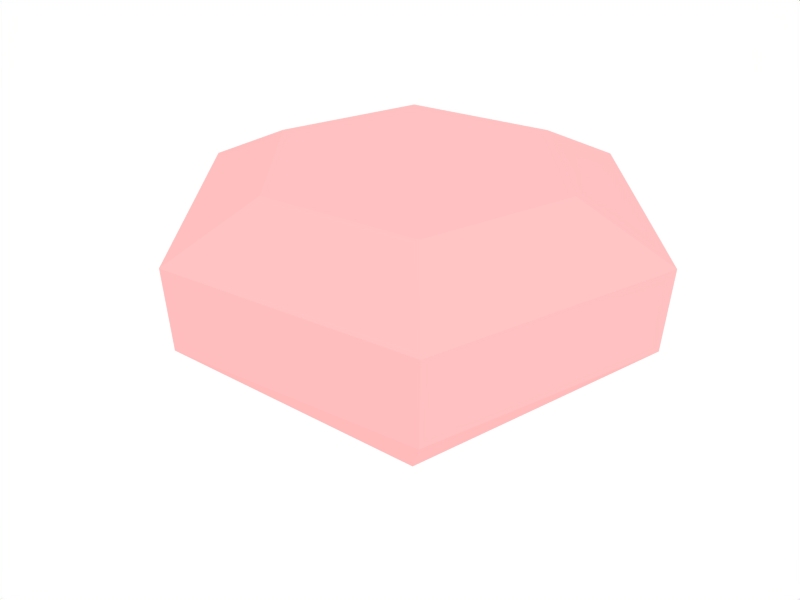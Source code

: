 # Source: gem-000.blend  (saved by Blender 2.49.2; exported with 4.5.12 LTS)
import bpy
from mathutils import Matrix  # noqa: F401  (used for matrix-valued properties, if any)

bpy.ops.wm.read_factory_settings(use_empty=True)
scene = bpy.context.scene
scene.name = 'Scene'

# ---- collections
col_collection_1 = bpy.data.collections.new('Collection 1'); scene.collection.children.link(col_collection_1)

# ---- materials (node trees are filled in below, after node groups)
mat_gem__texrefl = bpy.data.materials.new('Gem::texrefl')
mat_gem__texrefl.alpha_threshold = 0.0
mat_gem__texrefl.diffuse_color = (1.0, 0.7152, 0.7152, 1.0)
mat_gem__texrefl.roughness = 0.5
mat_gem__texrefl.specular_intensity = 0.9362
mat_gem__texrefl.line_color = (0.0, 0.0, 0.0, 1.0)

# ---- material node trees

# ---- world
world_world = bpy.data.worlds.new('World'); scene.world = world_world
world_world.color = (1.0, 1.0, 1.0)
world_world.use_sun_shadow = False
world_world.sun_shadow_jitter_overblur = 0.0
world_world.cycles.sampling_method = 'MANUAL'
world_world.cycles.sample_map_resolution = 256

# ---- cameras
cam_camera = bpy.data.cameras.new('Camera')
cam_camera.passepartout_alpha = 0.2
cam_camera.clip_end = 100.0
cam_camera.lens = 35.0
cam_camera.ortho_scale = 7.314
cam_camera.show_passepartout = False
cam_camera.show_safe_areas = True
cam_camera.dof.focus_distance = 0.0
cam_camera.dof.aperture_fstop = 128.0

# ---- lights
light_spot_001 = bpy.data.lights.new('Spot.001', 'POINT')
light_spot_001.transmission_factor = 0.0
light_spot_001.cutoff_distance = 30.0
light_spot_001.energy = 100.0
light_spot_001.shadow_buffer_clip_start = 1.001
light_spot_001.shadow_soft_size = 1.0
light_spot_001.shadow_maximum_resolution = 0.006
light_spot_001.use_absolute_resolution = True
light_spot_001.cycles.use_multiple_importance_sampling = False
light_spot = bpy.data.lights.new('Spot', 'POINT')
light_spot.transmission_factor = 0.0
light_spot.cutoff_distance = 30.0
light_spot.energy = 100.0
light_spot.shadow_buffer_clip_start = 1.001
light_spot.shadow_soft_size = 1.0
light_spot.shadow_maximum_resolution = 0.006
light_spot.use_absolute_resolution = True
light_spot.cycles.use_multiple_importance_sampling = False

# ---- meshes
me_cone = bpy.data.meshes.new('Cone')
me_cone.from_pydata([(-0.34, 0.34, 0.6139), (-0.4645, -0.1245, 0.6139), (-0.1245, -0.4645, 0.6139), (0.34, -0.34, 0.6139), (0.4645, 0.1245, 0.6139), (0.1245, 0.4645, 0.6139), (-5.397e-08, -1.187e-07, -0.6139), (1.069e-07, 4.932e-08, 0.6139), (-0.5448, 0.5448, 0.2135), (-0.7442, -0.1994, 0.2135), (-0.1994, -0.7442, 0.2135), (0.5448, -0.5448, 0.2135), (0.7442, 0.1994, 0.2135), (0.1994, 0.7442, 0.2135), (-0.5445, 0.5445, 0.4767), (-0.7438, -0.1993, 0.4767), (-0.1993, -0.7438, 0.4767), (0.5445, -0.5445, 0.4767), (0.7438, 0.1993, 0.4767), (0.1993, 0.7438, 0.4767)], [], [(7, 0, 1), (7, 1, 2), (7, 2, 3), (7, 3, 4), (7, 4, 5), (5, 0, 7), (8, 6, 9), (9, 6, 10), (10, 6, 11), (11, 6, 12), (12, 6, 13), (13, 6, 8), (0, 14, 15, 1), (14, 8, 9, 15), (1, 15, 16, 2), (15, 9, 10, 16), (2, 16, 17, 3), (16, 10, 11, 17), (3, 17, 18, 4), (17, 11, 12, 18), (4, 18, 19, 5), (18, 12, 13, 19), (14, 0, 5, 19), (19, 13, 8, 14)])
_uv = me_cone.uv_layers.new(name='UVTex')
_uv.uv.foreach_set('vector', [0.1934, 0.3133, 0.02334, 0.4833, -0.03889, 0.2511, 0.1934, 0.3133, -0.03889, 0.2511, 0.1311, 0.08108, 0.1934, 0.3133, 0.1311, 0.08108, 0.3634, 0.1433, 0.1934, 0.3133, 0.3634, 0.1433, 0.4256, 0.3755, 0.1934, 0.3133, 0.4256, 0.3755, 0.2556, 0.5456, 0.2556, 0.5456, 0.02334, 0.4833, 0.1934, 0.3133, 0.5857, 0.5877, 0.3133, 0.174, 0.2136, 0.5877, 0.8212, 0.2136, 1.193, 0.3133, 1.094, -0.0588, 0.09365, 0.5877, 0.1934, 0.174, 0.4658, 0.5877, 0.04091, 0.5877, 0.3133, 0.174, 0.413, 0.5877, 0.5655, 0.413, 0.1934, 0.3133, 0.2931, 0.6854, 0.2931, 0.5877, 0.1934, 0.174, -0.07906, 0.5877, 0.02334, 0.4833, -0.07888, 0.5856, -0.1785, 0.2137, -0.03889, 0.2511, 0.5856, 0.7193, 0.5857, 0.5877, 0.2136, 0.5877, 0.2137, 0.7193, 0.9611, 0.2511, 0.8215, 0.2137, 1.094, -0.05856, 1.131, 0.08108, 0.8215, 0.7193, 0.8212, 0.5877, 1.094, 0.5877, 1.094, 0.7193, 0.1311, 0.08108, 0.09371, -0.05856, 0.4656, 0.04108, 0.3634, 0.1433, 0.09371, 0.7193, 0.09365, 0.5877, 0.4658, 0.5877, 0.4656, 0.7193, 0.3634, 0.1433, 0.4656, 0.04108, 0.5652, 0.413, 0.4256, 0.3755, 0.04108, 0.7193, 0.04091, 0.5877, 0.413, 0.5877, 0.413, 0.7193, 0.4256, 0.3755, 0.5652, 0.413, 0.293, 0.6852, 0.2556, 0.5456, 0.5652, 0.7193, 0.5655, 0.5877, 0.2931, 0.5877, 0.293, 0.7193, 0.9211, 0.5856, 1.023, 0.4833, 1.256, 0.5456, 1.293, 0.6852, 0.293, 0.7193, 0.2931, 0.5877, -0.07906, 0.5877, -0.07888, 0.7193])
me_cone.materials.append(mat_gem__texrefl)
me_cone.use_remesh_preserve_volume = False
me_cone.use_remesh_preserve_attributes = False
me_cone.use_mirror_vertex_groups = False
me_cone.update()

# ---- objects
ob_lamp_001 = bpy.data.objects.new('Lamp.001', light_spot_001)
ob_lamp = bpy.data.objects.new('Lamp', light_spot)
ob_camera = bpy.data.objects.new('Camera', cam_camera)
ob_cut_diamond = bpy.data.objects.new('cut_diamond', me_cone)

# ---- transforms, parenting, visibility, modifiers, constraints
ob_lamp_001.location = (6.969, -4.307, 0.2709)
ob_lamp_001.rotation_euler = (0.6503, 0.05522, 1.866)
ob_lamp_001.lock_rotations_4d = False
ob_lamp_001.empty_display_type = 'ARROWS'
ob_lamp_001.color = (0.0, 0.0, 0.0, 0.0)
ob_lamp_001.lineart.crease_threshold = 0.0
ob_lamp.location = (2.068, -1.042, 6.188)
ob_lamp.rotation_euler = (0.6503, 0.05522, 1.866)
ob_lamp.lock_rotations_4d = False
ob_lamp.empty_display_type = 'ARROWS'
ob_lamp.color = (0.0, 0.0, 0.0, 0.0)
ob_lamp.lineart.crease_threshold = 0.0
ob_camera.location = (0.3018, -0.2842, 0.4204)
ob_camera.rotation_euler = (0.9947, 5.726e-06, 0.7887)
ob_camera.lock_rotations_4d = False
ob_camera.empty_display_type = 'ARROWS'
ob_camera.color = (0.0, 0.0, 0.0, 0.0)
ob_camera.display_type = 'WIRE'
ob_camera.lineart.crease_threshold = 0.0
ob_cut_diamond.location = (0.0094, 0.01958, 0.1204)
ob_cut_diamond.scale = (0.2, 0.2, 0.2)
ob_cut_diamond.lock_rotations_4d = False
ob_cut_diamond.empty_display_type = 'ARROWS'
ob_cut_diamond.lineart.crease_threshold = 0.0

# ---- collection membership
col_collection_1.objects.link(ob_lamp_001)
col_collection_1.objects.link(ob_lamp)
col_collection_1.objects.link(ob_camera)
col_collection_1.objects.link(ob_cut_diamond)

# ---- scene / render settings (as saved in the file)
scene.camera = ob_camera
scene.frame_start = 1; scene.frame_end = 250; scene.frame_set(1)
scene.render.engine = 'BLENDER_EEVEE_NEXT'
scene.render.image_settings.file_format = 'JPEG'
scene.render.image_settings.color_mode = 'RGB'
scene.render.image_settings.compression = 90
scene.render.resolution_x = 800
scene.render.resolution_y = 600
scene.render.pixel_aspect_x = 100.0
scene.render.pixel_aspect_y = 100.0
scene.render.fps = 25
scene.render.dither_intensity = 0.0
scene.render.use_compositing = False
scene.render.use_sequencer = False
scene.render.bake_margin = 2
scene.render.bake_bias = 0.0
scene.render.use_stamp_time = False
scene.render.use_stamp_date = False
scene.render.use_stamp_frame = False
scene.render.use_stamp_camera = False
scene.render.use_stamp_scene = False
scene.render.use_stamp_filename = False
scene.render.use_stamp_render_time = False
scene.render.stamp_font_size = 0
scene.cycles.use_denoising = False
scene.cycles.samples = 10
scene.cycles.sampling_pattern = 'TABULATED_SOBOL'
scene.cycles.light_sampling_threshold = 0.0
scene.cycles.use_adaptive_sampling = False
scene.cycles.use_light_tree = False
scene.cycles.blur_glossy = 0.0
scene.cycles.volume_bounces = 1
scene.cycles.pixel_filter_type = 'GAUSSIAN'
scene.cycles.sample_clamp_indirect = 0.0
scene.view_settings.view_transform = 'Raw'
bpy.context.view_layer.update()
